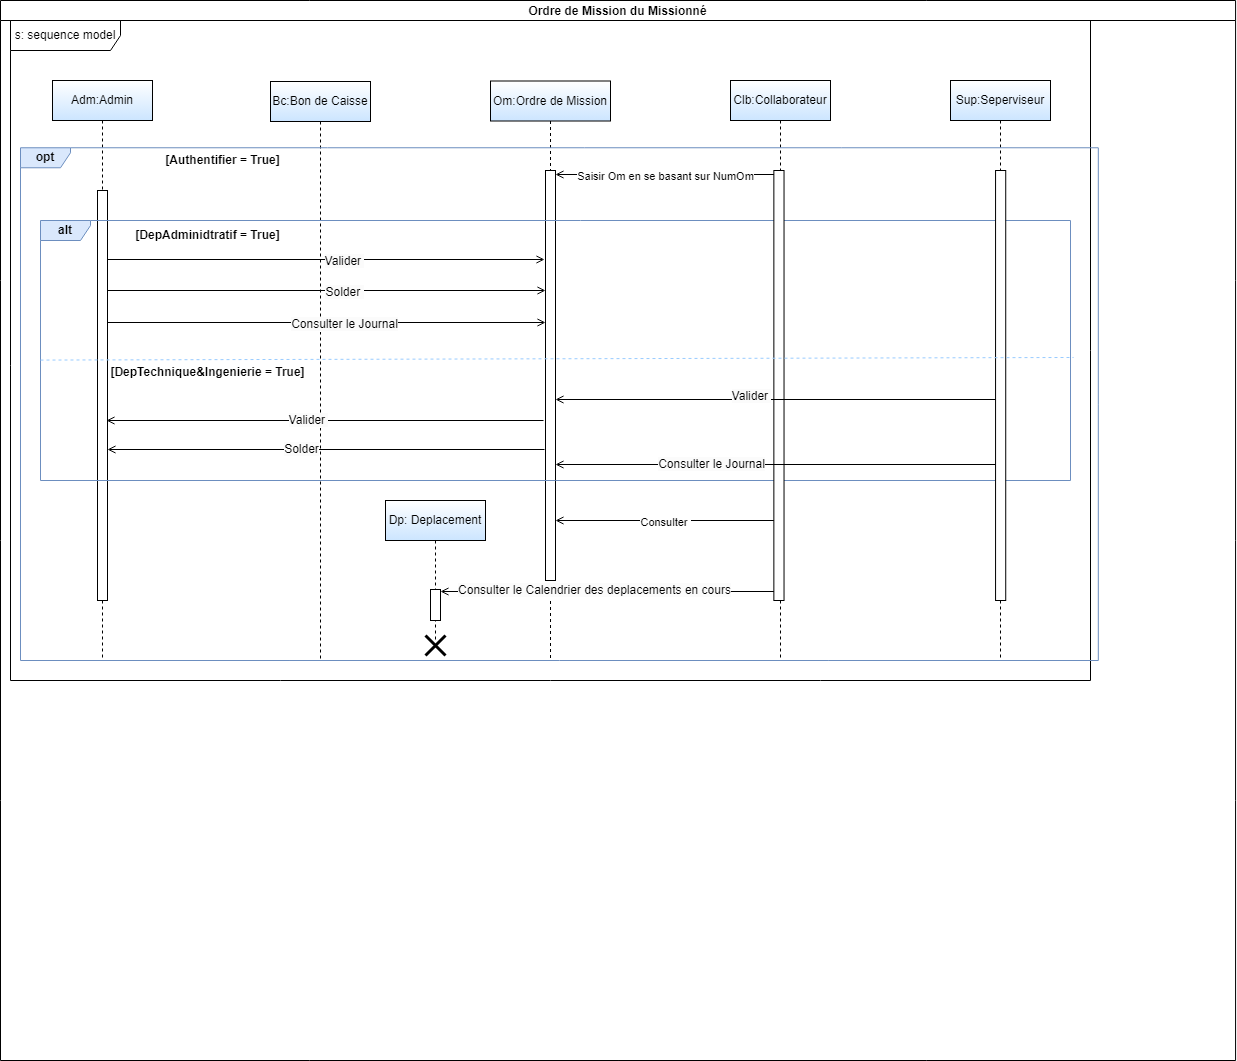

The diagram above was exported from draw.io. Its source (the exported page's mxGraphModel, read from the mxfile embedded in the PNG):
<mxGraphModel dx="2352" dy="1889" grid="1" gridSize="10" guides="1" tooltips="1" connect="1" arrows="1" fold="1" page="1" pageScale="1" pageWidth="850" pageHeight="1100" math="0" shadow="0">
  <root>
    <mxCell id="0" />
    <mxCell id="1" parent="0" />
    <mxCell id="pvZU6P4DPRECeJfm35zR-1" value="Adm:Admin" style="shape=umlLifeline;perimeter=lifelinePerimeter;whiteSpace=wrap;html=1;container=0;dropTarget=0;collapsible=0;recursiveResize=0;outlineConnect=0;portConstraint=eastwest;newEdgeStyle={&quot;edgeStyle&quot;:&quot;elbowEdgeStyle&quot;,&quot;elbow&quot;:&quot;vertical&quot;,&quot;curved&quot;:0,&quot;rounded&quot;:0};fillColor=default;strokeColor=#000000;gradientColor=#CCE5FF;" parent="1" vertex="1">
      <mxGeometry x="42" y="40" width="100" height="580" as="geometry" />
    </mxCell>
    <mxCell id="pvZU6P4DPRECeJfm35zR-2" value="" style="html=1;points=[];perimeter=orthogonalPerimeter;outlineConnect=0;targetShapes=umlLifeline;portConstraint=eastwest;newEdgeStyle={&quot;edgeStyle&quot;:&quot;elbowEdgeStyle&quot;,&quot;elbow&quot;:&quot;vertical&quot;,&quot;curved&quot;:0,&quot;rounded&quot;:0};" parent="pvZU6P4DPRECeJfm35zR-1" vertex="1">
      <mxGeometry x="45" y="110" width="10" height="410" as="geometry" />
    </mxCell>
    <mxCell id="pvZU6P4DPRECeJfm35zR-3" value="Clb:Collaborateur" style="shape=umlLifeline;perimeter=lifelinePerimeter;whiteSpace=wrap;html=1;container=0;dropTarget=0;collapsible=0;recursiveResize=0;outlineConnect=0;portConstraint=eastwest;newEdgeStyle={&quot;edgeStyle&quot;:&quot;elbowEdgeStyle&quot;,&quot;elbow&quot;:&quot;vertical&quot;,&quot;curved&quot;:0,&quot;rounded&quot;:0};gradientColor=#CCE5FF;" parent="1" vertex="1">
      <mxGeometry x="720" y="40" width="100" height="580" as="geometry" />
    </mxCell>
    <mxCell id="pvZU6P4DPRECeJfm35zR-20" value="Bc:Bon de Caisse" style="shape=umlLifeline;perimeter=lifelinePerimeter;whiteSpace=wrap;html=1;container=0;dropTarget=0;collapsible=0;recursiveResize=0;outlineConnect=0;portConstraint=eastwest;newEdgeStyle={&quot;edgeStyle&quot;:&quot;elbowEdgeStyle&quot;,&quot;elbow&quot;:&quot;vertical&quot;,&quot;curved&quot;:0,&quot;rounded&quot;:0};gradientColor=#CCE5FF;" parent="1" vertex="1">
      <mxGeometry x="260" y="41" width="100" height="579" as="geometry" />
    </mxCell>
    <mxCell id="pvZU6P4DPRECeJfm35zR-22" value="Om:Ordre de Mission" style="shape=umlLifeline;perimeter=lifelinePerimeter;whiteSpace=wrap;html=1;container=0;dropTarget=0;collapsible=0;recursiveResize=0;outlineConnect=0;portConstraint=eastwest;newEdgeStyle={&quot;edgeStyle&quot;:&quot;elbowEdgeStyle&quot;,&quot;elbow&quot;:&quot;vertical&quot;,&quot;curved&quot;:0,&quot;rounded&quot;:0};gradientColor=#CCE5FF;" parent="1" vertex="1">
      <mxGeometry x="480" y="40.5" width="120" height="579.5" as="geometry" />
    </mxCell>
    <mxCell id="pvZU6P4DPRECeJfm35zR-62" value="" style="html=1;points=[];perimeter=orthogonalPerimeter;outlineConnect=0;targetShapes=umlLifeline;portConstraint=eastwest;newEdgeStyle={&quot;edgeStyle&quot;:&quot;elbowEdgeStyle&quot;,&quot;elbow&quot;:&quot;vertical&quot;,&quot;curved&quot;:0,&quot;rounded&quot;:0};" parent="pvZU6P4DPRECeJfm35zR-22" vertex="1">
      <mxGeometry x="55" y="89.5" width="10" height="410" as="geometry" />
    </mxCell>
    <mxCell id="pvZU6P4DPRECeJfm35zR-33" value="Ordre de Mission du Missionné" style="swimlane;startSize=20;" parent="1" vertex="1">
      <mxGeometry x="-10" y="-40" width="1235.09" height="1060" as="geometry">
        <mxRectangle x="-10" y="-30" width="90" height="30" as="alternateBounds" />
      </mxGeometry>
    </mxCell>
    <mxCell id="pvZU6P4DPRECeJfm35zR-34" value="s: sequence model" style="shape=umlFrame;whiteSpace=wrap;html=1;pointerEvents=0;width=110;height=30;" parent="pvZU6P4DPRECeJfm35zR-33" vertex="1">
      <mxGeometry x="10" y="20" width="1080" height="660" as="geometry" />
    </mxCell>
    <mxCell id="pvZU6P4DPRECeJfm35zR-8" value="&lt;b&gt;alt&lt;/b&gt;" style="shape=umlFrame;whiteSpace=wrap;html=1;pointerEvents=0;width=50;height=20;fillColor=#dae8fc;strokeColor=#6c8ebf;" parent="pvZU6P4DPRECeJfm35zR-33" vertex="1">
      <mxGeometry x="40" y="220" width="1030" height="260" as="geometry" />
    </mxCell>
    <mxCell id="pvZU6P4DPRECeJfm35zR-50" value="" style="endArrow=open;endFill=1;html=1;rounded=0;" parent="pvZU6P4DPRECeJfm35zR-33" edge="1">
      <mxGeometry width="160" relative="1" as="geometry">
        <mxPoint x="107" y="259" as="sourcePoint" />
        <mxPoint x="544" y="259" as="targetPoint" />
      </mxGeometry>
    </mxCell>
    <mxCell id="pvZU6P4DPRECeJfm35zR-51" value="&lt;span style=&quot;font-size: 12px; background-color: rgb(251, 251, 251);&quot;&gt;Valider&amp;nbsp;&lt;/span&gt;" style="edgeLabel;html=1;align=center;verticalAlign=middle;resizable=0;points=[];" parent="pvZU6P4DPRECeJfm35zR-50" vertex="1" connectable="0">
      <mxGeometry x="0.0786" y="-1" relative="1" as="geometry">
        <mxPoint as="offset" />
      </mxGeometry>
    </mxCell>
    <mxCell id="pvZU6P4DPRECeJfm35zR-57" value="Sup:Seperviseur" style="shape=umlLifeline;perimeter=lifelinePerimeter;whiteSpace=wrap;html=1;container=0;dropTarget=0;collapsible=0;recursiveResize=0;outlineConnect=0;portConstraint=eastwest;newEdgeStyle={&quot;edgeStyle&quot;:&quot;elbowEdgeStyle&quot;,&quot;elbow&quot;:&quot;vertical&quot;,&quot;curved&quot;:0,&quot;rounded&quot;:0};gradientColor=#CCE5FF;" parent="pvZU6P4DPRECeJfm35zR-33" vertex="1">
      <mxGeometry x="950" y="80" width="100" height="580" as="geometry" />
    </mxCell>
    <mxCell id="pvZU6P4DPRECeJfm35zR-4" value="" style="group;fillColor=none;" parent="pvZU6P4DPRECeJfm35zR-33" vertex="1" connectable="0">
      <mxGeometry x="20" y="150" width="1215.09" height="910" as="geometry" />
    </mxCell>
    <mxCell id="pvZU6P4DPRECeJfm35zR-5" value="&lt;b&gt;opt&lt;/b&gt;" style="shape=umlFrame;whiteSpace=wrap;html=1;pointerEvents=0;width=50;height=20;fillColor=#dae8fc;strokeColor=#6c8ebf;" parent="pvZU6P4DPRECeJfm35zR-4" vertex="1">
      <mxGeometry y="-2.72" width="1077.82" height="512.72" as="geometry" />
    </mxCell>
    <mxCell id="pvZU6P4DPRECeJfm35zR-6" value="&lt;b&gt;[Authentifier = True]&lt;/b&gt;" style="text;html=1;align=center;verticalAlign=middle;resizable=0;points=[];autosize=1;strokeColor=none;fillColor=none;" parent="pvZU6P4DPRECeJfm35zR-4" vertex="1">
      <mxGeometry x="132.1892430554138" y="-5.003749999999997" width="140" height="30" as="geometry" />
    </mxCell>
    <mxCell id="pvZU6P4DPRECeJfm35zR-14" value="" style="html=1;points=[];perimeter=orthogonalPerimeter;outlineConnect=0;targetShapes=umlLifeline;portConstraint=eastwest;newEdgeStyle={&quot;edgeStyle&quot;:&quot;elbowEdgeStyle&quot;,&quot;elbow&quot;:&quot;vertical&quot;,&quot;curved&quot;:0,&quot;rounded&quot;:0};" parent="pvZU6P4DPRECeJfm35zR-4" vertex="1">
      <mxGeometry x="753.36" y="20" width="10.17" height="430" as="geometry" />
    </mxCell>
    <mxCell id="pvZU6P4DPRECeJfm35zR-56" value="&lt;b&gt;[DepAdminidtratif = True]&lt;/b&gt;" style="text;html=1;align=center;verticalAlign=middle;resizable=0;points=[];autosize=1;strokeColor=none;fillColor=none;" parent="pvZU6P4DPRECeJfm35zR-4" vertex="1">
      <mxGeometry x="102.19117154811715" y="70" width="170" height="30" as="geometry" />
    </mxCell>
    <mxCell id="pvZU6P4DPRECeJfm35zR-61" value="" style="html=1;points=[];perimeter=orthogonalPerimeter;outlineConnect=0;targetShapes=umlLifeline;portConstraint=eastwest;newEdgeStyle={&quot;edgeStyle&quot;:&quot;elbowEdgeStyle&quot;,&quot;elbow&quot;:&quot;vertical&quot;,&quot;curved&quot;:0,&quot;rounded&quot;:0};" parent="pvZU6P4DPRECeJfm35zR-4" vertex="1">
      <mxGeometry x="975.06" y="20" width="10.17" height="430" as="geometry" />
    </mxCell>
    <mxCell id="pvZU6P4DPRECeJfm35zR-68" value="&lt;b&gt;[DepTechnique&amp;amp;Ingenierie = True]&lt;/b&gt;" style="text;html=1;align=center;verticalAlign=middle;resizable=0;points=[];autosize=1;strokeColor=none;fillColor=none;" parent="pvZU6P4DPRECeJfm35zR-4" vertex="1">
      <mxGeometry x="77.19117154811715" y="207" width="220" height="30" as="geometry" />
    </mxCell>
    <mxCell id="pvZU6P4DPRECeJfm35zR-73" value="" style="endArrow=open;endFill=1;html=1;rounded=0;" parent="pvZU6P4DPRECeJfm35zR-4" edge="1">
      <mxGeometry width="160" relative="1" as="geometry">
        <mxPoint x="524" y="299" as="sourcePoint" />
        <mxPoint x="87" y="299" as="targetPoint" />
      </mxGeometry>
    </mxCell>
    <mxCell id="pvZU6P4DPRECeJfm35zR-74" value="&lt;span style=&quot;font-size: 12px; background-color: rgb(251, 251, 251);&quot;&gt;Solder&lt;/span&gt;" style="edgeLabel;html=1;align=center;verticalAlign=middle;resizable=0;points=[];" parent="pvZU6P4DPRECeJfm35zR-73" vertex="1" connectable="0">
      <mxGeometry x="0.0786" y="-1" relative="1" as="geometry">
        <mxPoint x="-8" as="offset" />
      </mxGeometry>
    </mxCell>
    <mxCell id="pvZU6P4DPRECeJfm35zR-76" value="" style="endArrow=open;endFill=1;html=1;rounded=0;" parent="pvZU6P4DPRECeJfm35zR-4" edge="1">
      <mxGeometry width="160" relative="1" as="geometry">
        <mxPoint x="975.0551882845189" y="314" as="sourcePoint" />
        <mxPoint x="535" y="314" as="targetPoint" />
      </mxGeometry>
    </mxCell>
    <mxCell id="pvZU6P4DPRECeJfm35zR-77" value="&lt;span style=&quot;font-size: 12px; background-color: rgb(251, 251, 251);&quot;&gt;Consulter le Journal&lt;/span&gt;" style="edgeLabel;html=1;align=center;verticalAlign=middle;resizable=0;points=[];" parent="pvZU6P4DPRECeJfm35zR-76" vertex="1" connectable="0">
      <mxGeometry x="0.0786" y="-1" relative="1" as="geometry">
        <mxPoint x="-48" as="offset" />
      </mxGeometry>
    </mxCell>
    <mxCell id="pvZU6P4DPRECeJfm35zR-79" value="Dp: Deplacement" style="shape=umlLifeline;perimeter=lifelinePerimeter;whiteSpace=wrap;html=1;container=0;dropTarget=0;collapsible=0;recursiveResize=0;outlineConnect=0;portConstraint=eastwest;newEdgeStyle={&quot;edgeStyle&quot;:&quot;elbowEdgeStyle&quot;,&quot;elbow&quot;:&quot;vertical&quot;,&quot;curved&quot;:0,&quot;rounded&quot;:0};gradientColor=#CCE5FF;" parent="pvZU6P4DPRECeJfm35zR-4" vertex="1">
      <mxGeometry x="365" y="350" width="100" height="140" as="geometry" />
    </mxCell>
    <mxCell id="pvZU6P4DPRECeJfm35zR-88" value="" style="shape=umlDestroy;whiteSpace=wrap;html=1;strokeWidth=3;targetShapes=umlLifeline;" parent="pvZU6P4DPRECeJfm35zR-79" vertex="1">
      <mxGeometry x="40" y="135" width="20" height="20" as="geometry" />
    </mxCell>
    <mxCell id="pvZU6P4DPRECeJfm35zR-80" value="" style="html=1;points=[];perimeter=orthogonalPerimeter;outlineConnect=0;targetShapes=umlLifeline;portConstraint=eastwest;newEdgeStyle={&quot;edgeStyle&quot;:&quot;elbowEdgeStyle&quot;,&quot;elbow&quot;:&quot;vertical&quot;,&quot;curved&quot;:0,&quot;rounded&quot;:0};" parent="pvZU6P4DPRECeJfm35zR-4" vertex="1">
      <mxGeometry x="410" y="439" width="10" height="31" as="geometry" />
    </mxCell>
    <mxCell id="pvZU6P4DPRECeJfm35zR-84" value="" style="endArrow=open;endFill=1;html=1;rounded=0;" parent="pvZU6P4DPRECeJfm35zR-4" edge="1">
      <mxGeometry width="160" relative="1" as="geometry">
        <mxPoint x="753.3566108786608" y="370" as="sourcePoint" />
        <mxPoint x="535" y="370" as="targetPoint" />
      </mxGeometry>
    </mxCell>
    <mxCell id="pvZU6P4DPRECeJfm35zR-85" value="Consulter&amp;nbsp;" style="edgeLabel;html=1;align=center;verticalAlign=middle;resizable=0;points=[];" parent="pvZU6P4DPRECeJfm35zR-84" vertex="1" connectable="0">
      <mxGeometry x="0.0744" relative="1" as="geometry">
        <mxPoint x="8" y="1" as="offset" />
      </mxGeometry>
    </mxCell>
    <mxCell id="pvZU6P4DPRECeJfm35zR-86" value="" style="endArrow=open;endFill=1;html=1;rounded=0;" parent="pvZU6P4DPRECeJfm35zR-4" edge="1">
      <mxGeometry width="160" relative="1" as="geometry">
        <mxPoint x="523" y="270" as="sourcePoint" />
        <mxPoint x="86" y="270" as="targetPoint" />
      </mxGeometry>
    </mxCell>
    <mxCell id="pvZU6P4DPRECeJfm35zR-87" value="&lt;span style=&quot;font-size: 12px; background-color: rgb(251, 251, 251);&quot;&gt;Valider&amp;nbsp;&lt;/span&gt;" style="edgeLabel;html=1;align=center;verticalAlign=middle;resizable=0;points=[];" parent="pvZU6P4DPRECeJfm35zR-86" vertex="1" connectable="0">
      <mxGeometry x="0.0786" y="-1" relative="1" as="geometry">
        <mxPoint as="offset" />
      </mxGeometry>
    </mxCell>
    <mxCell id="pvZU6P4DPRECeJfm35zR-66" value="" style="endArrow=none;dashed=1;html=1;rounded=0;exitX=0;exitY=0.583;exitDx=0;exitDy=0;exitPerimeter=0;entryX=1.003;entryY=0.573;entryDx=0;entryDy=0;entryPerimeter=0;strokeColor=#99CCFF;" parent="pvZU6P4DPRECeJfm35zR-33" edge="1">
      <mxGeometry width="50" height="50" relative="1" as="geometry">
        <mxPoint x="40" y="359.5799999999999" as="sourcePoint" />
        <mxPoint x="1073.0899999999997" y="356.98" as="targetPoint" />
      </mxGeometry>
    </mxCell>
    <mxCell id="pvZU6P4DPRECeJfm35zR-52" value="" style="endArrow=open;endFill=1;html=1;rounded=0;" parent="1" edge="1">
      <mxGeometry width="160" relative="1" as="geometry">
        <mxPoint x="97" y="249.99999999999977" as="sourcePoint" />
        <mxPoint x="535" y="250" as="targetPoint" />
      </mxGeometry>
    </mxCell>
    <mxCell id="pvZU6P4DPRECeJfm35zR-53" value="&lt;span style=&quot;font-size: 12px; background-color: rgb(251, 251, 251);&quot;&gt;Solder&amp;nbsp;&lt;/span&gt;" style="edgeLabel;html=1;align=center;verticalAlign=middle;resizable=0;points=[];" parent="pvZU6P4DPRECeJfm35zR-52" vertex="1" connectable="0">
      <mxGeometry x="0.0786" y="-1" relative="1" as="geometry">
        <mxPoint as="offset" />
      </mxGeometry>
    </mxCell>
    <mxCell id="pvZU6P4DPRECeJfm35zR-28" value="" style="endArrow=open;endFill=1;html=1;rounded=0;" parent="1" edge="1">
      <mxGeometry width="160" relative="1" as="geometry">
        <mxPoint x="97" y="282" as="sourcePoint" />
        <mxPoint x="535" y="282" as="targetPoint" />
      </mxGeometry>
    </mxCell>
    <mxCell id="pvZU6P4DPRECeJfm35zR-29" value="&lt;span style=&quot;font-size: 12px; background-color: rgb(251, 251, 251);&quot;&gt;Consulter le Journal&lt;/span&gt;" style="edgeLabel;html=1;align=center;verticalAlign=middle;resizable=0;points=[];" parent="pvZU6P4DPRECeJfm35zR-28" vertex="1" connectable="0">
      <mxGeometry x="0.0786" y="-1" relative="1" as="geometry">
        <mxPoint as="offset" />
      </mxGeometry>
    </mxCell>
    <mxCell id="pvZU6P4DPRECeJfm35zR-38" value="" style="endArrow=open;endFill=1;html=1;rounded=0;" parent="1" edge="1">
      <mxGeometry width="160" relative="1" as="geometry">
        <mxPoint x="763.3566108786608" y="134" as="sourcePoint" />
        <mxPoint x="545" y="134" as="targetPoint" />
      </mxGeometry>
    </mxCell>
    <mxCell id="pvZU6P4DPRECeJfm35zR-39" value="Saisir Om en se basant sur NumOm" style="edgeLabel;html=1;align=center;verticalAlign=middle;resizable=0;points=[];" parent="pvZU6P4DPRECeJfm35zR-38" vertex="1" connectable="0">
      <mxGeometry x="0.0744" relative="1" as="geometry">
        <mxPoint x="8" y="1" as="offset" />
      </mxGeometry>
    </mxCell>
    <mxCell id="pvZU6P4DPRECeJfm35zR-69" value="" style="endArrow=open;endFill=1;html=1;rounded=0;" parent="1" source="pvZU6P4DPRECeJfm35zR-61" edge="1">
      <mxGeometry width="160" relative="1" as="geometry">
        <mxPoint x="981.0551882845189" y="359" as="sourcePoint" />
        <mxPoint x="545" y="359" as="targetPoint" />
      </mxGeometry>
    </mxCell>
    <mxCell id="pvZU6P4DPRECeJfm35zR-70" value="&lt;span style=&quot;font-size: 12px; background-color: rgb(251, 251, 251);&quot;&gt;Valider&amp;nbsp;&lt;/span&gt;" style="edgeLabel;html=1;align=center;verticalAlign=middle;resizable=0;points=[];" parent="pvZU6P4DPRECeJfm35zR-69" vertex="1" connectable="0">
      <mxGeometry x="0.0786" y="-1" relative="1" as="geometry">
        <mxPoint x="-8" y="-3" as="offset" />
      </mxGeometry>
    </mxCell>
    <mxCell id="pvZU6P4DPRECeJfm35zR-81" value="" style="endArrow=open;endFill=1;html=1;rounded=0;" parent="1" edge="1">
      <mxGeometry width="160" relative="1" as="geometry">
        <mxPoint x="763.3600000000001" y="551" as="sourcePoint" />
        <mxPoint x="430" y="551" as="targetPoint" />
      </mxGeometry>
    </mxCell>
    <mxCell id="pvZU6P4DPRECeJfm35zR-82" value="&lt;span style=&quot;font-size: 12px; background-color: rgb(251, 251, 251);&quot;&gt;Consulter le Calendrier des deplacements en cours&lt;/span&gt;" style="edgeLabel;html=1;align=center;verticalAlign=middle;resizable=0;points=[];" parent="pvZU6P4DPRECeJfm35zR-81" vertex="1" connectable="0">
      <mxGeometry x="0.0786" y="-1" relative="1" as="geometry">
        <mxPoint y="-1" as="offset" />
      </mxGeometry>
    </mxCell>
  </root>
</mxGraphModel>